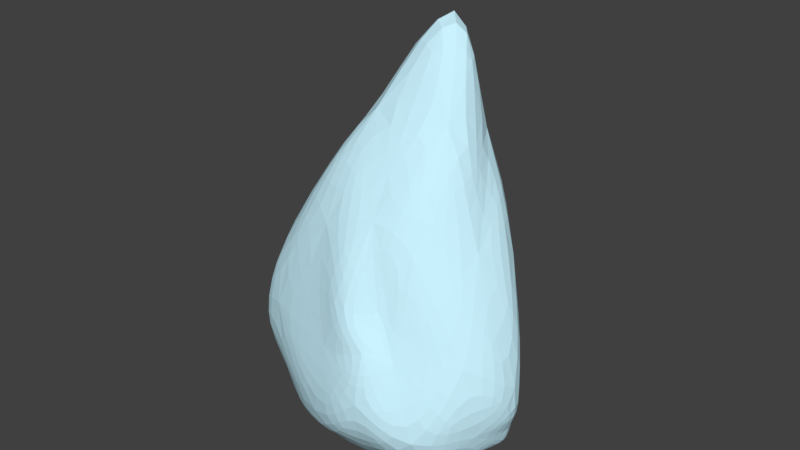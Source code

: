 # Source: Tall_thick_ice_shard_1.blend  (saved by Blender 2.90.8; exported with 4.5.12 LTS)
import bpy
from mathutils import Matrix  # noqa: F401  (used for matrix-valued properties, if any)

bpy.ops.wm.read_factory_settings(use_empty=True)
scene = bpy.context.scene
scene.name = 'Scene'

# ---- collections
col_collection_1 = bpy.data.collections.new('Collection 1'); scene.collection.children.link(col_collection_1)

# ---- materials (node trees are filled in below, after node groups)
mat_material_001 = bpy.data.materials.new('Material.001')
mat_material_001.alpha_threshold = 0.0
mat_material_001.use_transparent_shadow = False
mat_material_001.diffuse_color = (0.592, 0.8868, 1.0, 1.0)
mat_material_001.roughness = 0.5
mat_material_001.specular_intensity = 0.0
mat_material_002 = bpy.data.materials.new('Material.002')
mat_material_002.alpha_threshold = 0.0
mat_material_002.use_transparent_shadow = False
mat_material_002.diffuse_color = (1.0, 1.0, 1.0, 1.0)
mat_material_002.roughness = 0.5

# ---- material node trees

# ---- world
world_world = bpy.data.worlds.new('World'); scene.world = world_world
world_world.color = (0.05088, 0.05088, 0.05088)
world_world.use_sun_shadow = False
world_world.sun_shadow_jitter_overblur = 0.0
world_world.cycles.sampling_method = 'MANUAL'

# ---- meshes
me_gd_mesh = bpy.data.meshes.new('GD_mesh')
me_gd_mesh.from_pydata([(0.2076, 0.4704, 2.573), (-0.8372, 0.3792, 2.572), (0.9655, -0.2347, 0.3635), (0.605, -0.7816, -0.5115), (-1.654, -0.4384, 0.3167), (-0.4661, -0.9055, -0.6033), (-1.198, 1.393, -0.2213), (-1.458, 0.3377, 1.482), (0.8139, 0.6778, 1.314), (0.3184, 1.267, 0.7134), (-0.5698, 1.038, -1.176), (-0.5023, -0.2331, -1.372), (0.04068, -0.4523, 0.6847), (0.1161, -0.2636, 1.492), (-0.4923, 0.9878, 2.188), (0.1799, 1.068, 2.325), (1.086, 0.2634, -0.4684), (1.299, 0.2109, -0.104), (-0.5018, 1.342, 1.832), (-0.6027, 1.238, 1.143), (-1.457, 0.3301, -0.7522), (-1.294, 0.7184, -0.748), (1.014, 0.3328, -0.697), (0.7106, 0.8848, -0.6706), (-0.3006, -0.7561, 0.6719), (-0.8311, -0.2839, 1.597), (-1.66, 0.1171, -0.607), (-1.955, -0.2712, 0.04195), (-0.6007, 1.297, 1.958), (-0.8244, 0.9367, 2.325), (0.06186, -0.7418, 0.4991), (0.03424, -0.9361, -0.01756), (0.9858, 0.1236, -0.7365), (0.7406, -0.2437, -0.8413), (-1.474, -0.01519, -0.8161), (-1.254, -0.3717, -0.9459), (0.2373, -0.592, 0.3169), (-0.5076, -0.7301, 0.2393), (-0.2606, -0.3274, 1.558), (-0.2848, 1.18, 4.055), (-0.8022, 1.172, 0.7762), (0.04043, 1.192, 1.811), (0.9266, 0.5051, -0.2622), (0.5463, 0.2957, -0.8062), (0.9543, -0.2054, -0.3911), (-1.541, 0.5263, -0.3587), (-1.445, -0.3882, -0.5154), (-1.085, 0.2412, -1.124), (0.6193, 0.2006, 1.345), (-0.6238, 1.283, -0.38), (-1.328, -0.06983, 1.597), (-0.05641, -0.7214, -0.6893)], [], [(30, 36, 12), (12, 36, 13), (13, 36, 2), (2, 36, 3), (3, 36, 31), (31, 36, 30), (24, 37, 30), (30, 37, 31), (31, 37, 5), (5, 37, 4), (4, 37, 25), (25, 37, 24), (12, 38, 24), (24, 38, 25), (25, 38, 1), (1, 38, 0), (0, 38, 13), (13, 38, 12), (28, 39, 14), (14, 39, 15), (15, 39, 0), (0, 39, 1), (1, 39, 29), (29, 39, 28), (18, 40, 28), (28, 40, 29), (29, 40, 7), (7, 40, 6), (6, 40, 19), (19, 40, 18), (14, 41, 18), (18, 41, 19), (19, 41, 9), (9, 41, 8), (8, 41, 15), (15, 41, 14), (22, 42, 16), (16, 42, 17), (17, 42, 8), (8, 42, 9), (9, 42, 23), (23, 42, 22), (32, 43, 22), (22, 43, 23), (23, 43, 10), (10, 43, 11), (11, 43, 33), (33, 43, 32), (16, 44, 32), (32, 44, 33), (33, 44, 3), (3, 44, 2), (2, 44, 17), (17, 44, 16), (26, 45, 20), (20, 45, 21), (21, 45, 6), (6, 45, 7), (7, 45, 27), (27, 45, 26), (34, 46, 26), (26, 46, 27), (27, 46, 4), (4, 46, 5), (5, 46, 35), (35, 46, 34), (20, 47, 34), (34, 47, 35), (35, 47, 11), (11, 47, 10), (10, 47, 21), (21, 47, 20), (12, 24, 30), (14, 18, 28), (16, 32, 22), (20, 34, 26), (2, 48, 13), (13, 48, 0), (0, 48, 15), (15, 48, 8), (8, 48, 17), (17, 48, 2), (19, 49, 6), (6, 49, 21), (21, 49, 10), (10, 49, 23), (23, 49, 9), (9, 49, 19), (25, 50, 4), (4, 50, 27), (27, 50, 7), (7, 50, 29), (29, 50, 1), (1, 50, 25), (31, 51, 3), (3, 51, 33), (33, 51, 11), (11, 51, 35), (35, 51, 5), (5, 51, 31)])
me_gd_mesh.materials.append(mat_material_001)
me_gd_mesh.materials.append(mat_material_002)
me_gd_mesh.use_remesh_preserve_volume = False
me_gd_mesh.use_remesh_preserve_attributes = False
me_gd_mesh.use_mirror_vertex_groups = False
me_gd_mesh.update()

# ---- objects
ob_gd_mesh = bpy.data.objects.new('GD_mesh', me_gd_mesh)

# ---- transforms, parenting, visibility, modifiers, constraints
ob_gd_mesh.location = (0.0513, 0.06397, 0.9395)
ob_gd_mesh.scale = (2.4, 2.4, 2.4)
ob_gd_mesh.lineart.crease_threshold = 0.0
_m = ob_gd_mesh.modifiers.new('Subsurf', 'SUBSURF')
_m.uv_smooth = 'PRESERVE_CORNERS'
_m.quality = 2
_m.show_only_control_edges = False

# ---- collection membership
col_collection_1.objects.link(ob_gd_mesh)

# ---- scene / render settings (as saved in the file)
scene.frame_start = 1; scene.frame_end = 250; scene.frame_set(1)
scene.render.engine = 'BLENDER_EEVEE_NEXT'
scene.render.resolution_percentage = 50
scene.render.dither_intensity = 0.0
scene.cycles.use_denoising = False
scene.cycles.samples = 128
scene.cycles.sampling_pattern = 'TABULATED_SOBOL'
scene.cycles.use_adaptive_sampling = False
scene.cycles.use_light_tree = False
scene.cycles.blur_glossy = 0.0
scene.cycles.sample_clamp_indirect = 0.0
scene.view_settings.view_transform = 'Standard'
bpy.context.view_layer.update()

# ---- added for rendering (the .blend has no active camera and no usable light): camera, sun
cam_auto = bpy.data.cameras.new('AutoCamera')
cam_auto.lens = 50.0
cam_auto.sensor_width = 36.0
cam_auto.clip_end = 1000.0
ob_auto_camera = bpy.data.objects.new('AutoCamera', cam_auto)
scene.collection.objects.link(ob_auto_camera)
ob_auto_camera.location = (14.2377, -17.3556, 16.1387)
ob_auto_camera.rotation_euler = (1.09748, -7.21219e-08, 0.694738)
scene.camera = ob_auto_camera
light_auto_sun = bpy.data.lights.new('AutoSun', 'SUN')
light_auto_sun.energy = 3.0
light_auto_sun.angle = 0.0523599
ob_auto_sun = bpy.data.objects.new('AutoSun', light_auto_sun)
scene.collection.objects.link(ob_auto_sun)
ob_auto_sun.rotation_euler = (0.872665, 0.174533, 0.523599)
bpy.context.view_layer.update()
